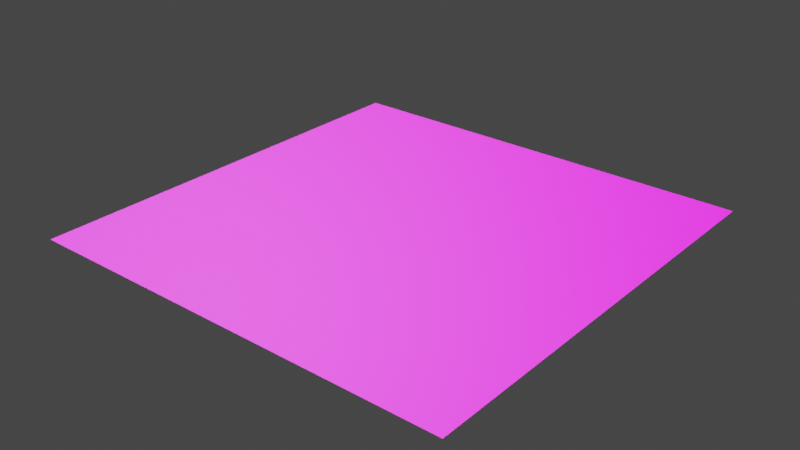 # Source: blend.blend  (saved by Blender 3.0.42; exported with 4.5.12 LTS)
import bpy
from mathutils import Matrix  # noqa: F401  (used for matrix-valued properties, if any)

bpy.ops.wm.read_factory_settings(use_empty=True)
scene = bpy.context.scene
scene.name = 'Scene'

# ---- collections
col_collection_4 = bpy.data.collections.new('Collection 4'); scene.collection.children.link(col_collection_4)

# ---- images (referenced by path relative to the original .blend; pixels are not part of the script)
import os
ASSET_DIR = os.environ.get("B2B_ASSET_DIR", "")  # directory of the original .blend (textures are referenced by path, not embedded)
HERE = os.path.dirname(os.path.abspath(__file__))  # packed textures are extracted next to this script under _unpacked/

def load_image(name, relpath, width, height, colorspace="sRGB"):
    """Load a texture the original file referenced (path relative to the .blend, or extracted next to this script)."""
    p = next((c for c in (os.path.join(HERE, relpath), os.path.join(ASSET_DIR, relpath)) if relpath and os.path.exists(c)), "")
    if p:
        img = bpy.data.images.load(p, check_existing=True)
        img.name = name
    else:  # same state as the original file: an image datablock whose file is absent (Cycles renders it pink)
        img = bpy.data.images.new(name, width, height)
        img.source = "FILE"
        img.filepath = "//" + (relpath or name)
    img.colorspace_settings.name = colorspace
    return img
img_png = load_image('地狱地图地图块第一块基础色贴图.png', '地狱地图地图块第一块基础色贴图.png', 1024, 1024, 'sRGB')
img_png_1 = load_image('地狱地图地图块第一块法线贴图.png', '地狱地图地图块第一块法线贴图.png', 1024, 1024, 'sRGB')
img_png_2 = load_image('地狱地图地图块第一块自发光贴图.png', '地狱地图地图块第一块自发光贴图.png', 1024, 1024, 'sRGB')

# ---- materials (node trees are filled in below, after node groups)
mat_x = bpy.data.materials.new('材质')
mat_x.use_transparent_shadow = False

# ---- material node trees
mat_x.use_nodes = True; mat_x.node_tree.nodes.clear()
_N = mat_x.node_tree.nodes; _L = mat_x.node_tree.links
n0 = _N.new('NodeFrame'); n0.name = '帧'; n0.location = (-1179, -900)
n0.label = 'Mapping'
n0.width = 400
n1 = _N.new('NodeFrame'); n1.name = '帧.001'; n1.location = (-479, -700)
n1.label = 'Textures'
n1.width = 300
n2 = _N.new('ShaderNodeOutputMaterial'); n2.name = 'Material Output'; n2.location = (300, 300)
n3 = _N.new('ShaderNodeTexImage'); n3.name = '图像纹理'; n3.location = (-499, 204)
n3.image = img_png
n4 = _N.new('ShaderNodeBsdfPrincipled'); n4.name = 'Principled BSDF'; n4.location = (10, 300)
n4.distribution = 'GGX'
n4.subsurface_method = 'RANDOM_WALK_SKIN'
n4.inputs[3].default_value = 1.45
n4.inputs[28].default_value = 1.0
n5 = _N.new('ShaderNodeNormalMap'); n5.name = '法线贴图'; n5.location = (-149, -729)
n6 = _N.new('ShaderNodeTexImage'); n6.name = '图像纹理.002'; n6.location = (-727, -443)
n6.image = img_png_1
n7 = _N.new('ShaderNodeTexImage'); n7.name = '图像纹理.001'; n7.location = (-945, 14)
n7.image = img_png_2
_L.new(n4.outputs[0], n2.inputs[0])
_L.new(n3.outputs[0], n4.inputs[0])
_L.new(n5.outputs[0], n4.inputs[5])
_L.new(n6.outputs[0], n5.inputs[1])
_L.new(n7.outputs[0], n4.inputs[27])
n2.is_active_output = True

# ---- world
world_world = bpy.data.worlds.new('World'); scene.world = world_world
world_world.use_nodes = True; world_world.node_tree.nodes.clear()
_N = world_world.node_tree.nodes; _L = world_world.node_tree.links
n0 = _N.new('ShaderNodeOutputWorld'); n0.name = 'World Output'; n0.location = (300, 300)
n1 = _N.new('ShaderNodeBackground'); n1.name = 'Background'; n1.location = (10, 300)
n1.inputs[0].default_value = (0.05088, 0.05088, 0.05088, 1.0)
_L.new(n1.outputs[0], n0.inputs[0])
n0.is_active_output = True
world_world.color = (0.05088, 0.05088, 0.05088)
world_world.use_sun_shadow = False
world_world.sun_shadow_jitter_overblur = 0.0

# ---- meshes
me_004 = bpy.data.meshes.new('平面.004')
me_004.from_pydata([(-3.0, -3.0, 0.0), (3.0, -3.0, 0.0), (-3.0, 3.0, 0.0), (3.0, 3.0, 0.0)], [], [(0, 1, 3, 2)])
_uv = me_004.uv_layers.new(name='UV 贴图')
_uv.uv.foreach_set('vector', [0.0, 0.0, 1.0, 0.0, 1.0, 1.0, 0.0, 1.0])
me_004.materials.append(mat_x)
me_004.use_remesh_fix_poles = True
me_004.use_remesh_preserve_attributes = False
me_004.update()

# ---- objects
ob_001 = bpy.data.objects.new('平面.001', me_004)

# ---- transforms, parenting, visibility, modifiers, constraints
ob_001.location = (0.0, 0.0, 0.0)

# ---- collection membership
col_collection_4.objects.link(ob_001)

# ---- scene / render settings (as saved in the file)
scene.frame_start = 1; scene.frame_end = 250; scene.frame_set(1)
scene.render.engine = 'BLENDER_EEVEE_NEXT'
scene.cycles.sampling_pattern = 'TABULATED_SOBOL'
scene.cycles.use_light_tree = False
scene.view_settings.view_transform = 'Filmic'
bpy.context.view_layer.update()

# ---- added for rendering (the .blend has no active camera and no usable light): camera, sun
cam_auto = bpy.data.cameras.new('AutoCamera')
cam_auto.lens = 50.0
cam_auto.sensor_width = 36.0
cam_auto.clip_end = 1000.0
ob_auto_camera = bpy.data.objects.new('AutoCamera', cam_auto)
scene.collection.objects.link(ob_auto_camera)
ob_auto_camera.location = (7.85079, -9.42095, 6.28063)
ob_auto_camera.rotation_euler = (1.09748, -7.21219e-08, 0.694738)
scene.camera = ob_auto_camera
light_auto_sun = bpy.data.lights.new('AutoSun', 'SUN')
light_auto_sun.energy = 3.0
light_auto_sun.angle = 0.0523599
ob_auto_sun = bpy.data.objects.new('AutoSun', light_auto_sun)
scene.collection.objects.link(ob_auto_sun)
ob_auto_sun.rotation_euler = (0.872665, 0.174533, 0.523599)
bpy.context.view_layer.update()
